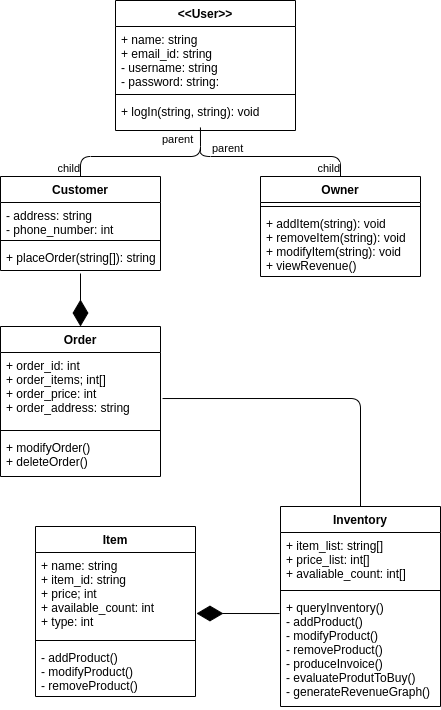

The diagram above was exported from draw.io. Its source (the exported page's mxGraphModel, read from the mxfile embedded in the PNG):
<mxGraphModel dx="1422" dy="805" grid="1" gridSize="10" guides="1" tooltips="1" connect="1" arrows="1" fold="1" page="1" pageScale="1" pageWidth="850" pageHeight="1100" math="0" shadow="0">
  <root>
    <mxCell id="0" />
    <mxCell id="1" parent="0" />
    <mxCell id="bmOz6zanOWDWzmPPRvD4-1" value="Customer" style="swimlane;fontStyle=1;align=center;verticalAlign=top;childLayout=stackLayout;horizontal=1;startSize=26;horizontalStack=0;resizeParent=1;resizeParentMax=0;resizeLast=0;collapsible=1;marginBottom=0;" vertex="1" parent="1">
      <mxGeometry x="230" y="230" width="160" height="94" as="geometry" />
    </mxCell>
    <mxCell id="bmOz6zanOWDWzmPPRvD4-2" value="- address: string&#10;- phone_number: int" style="text;strokeColor=none;fillColor=none;align=left;verticalAlign=top;spacingLeft=4;spacingRight=4;overflow=hidden;rotatable=0;points=[[0,0.5],[1,0.5]];portConstraint=eastwest;" vertex="1" parent="bmOz6zanOWDWzmPPRvD4-1">
      <mxGeometry y="26" width="160" height="34" as="geometry" />
    </mxCell>
    <mxCell id="bmOz6zanOWDWzmPPRvD4-3" value="" style="line;strokeWidth=1;fillColor=none;align=left;verticalAlign=middle;spacingTop=-1;spacingLeft=3;spacingRight=3;rotatable=0;labelPosition=right;points=[];portConstraint=eastwest;" vertex="1" parent="bmOz6zanOWDWzmPPRvD4-1">
      <mxGeometry y="60" width="160" height="8" as="geometry" />
    </mxCell>
    <mxCell id="bmOz6zanOWDWzmPPRvD4-4" value="+ placeOrder(string[]): string" style="text;strokeColor=none;fillColor=none;align=left;verticalAlign=top;spacingLeft=4;spacingRight=4;overflow=hidden;rotatable=0;points=[[0,0.5],[1,0.5]];portConstraint=eastwest;" vertex="1" parent="bmOz6zanOWDWzmPPRvD4-1">
      <mxGeometry y="68" width="160" height="26" as="geometry" />
    </mxCell>
    <mxCell id="bmOz6zanOWDWzmPPRvD4-5" value="&lt;&lt;User&gt;&gt;" style="swimlane;fontStyle=1;align=center;verticalAlign=top;childLayout=stackLayout;horizontal=1;startSize=26;horizontalStack=0;resizeParent=1;resizeParentMax=0;resizeLast=0;collapsible=1;marginBottom=0;" vertex="1" parent="1">
      <mxGeometry x="345" y="54" width="180" height="130" as="geometry" />
    </mxCell>
    <mxCell id="bmOz6zanOWDWzmPPRvD4-6" value="+ name: string&#10;+ email_id: string&#10;- username: string&#10;- password: string: " style="text;strokeColor=none;fillColor=none;align=left;verticalAlign=top;spacingLeft=4;spacingRight=4;overflow=hidden;rotatable=0;points=[[0,0.5],[1,0.5]];portConstraint=eastwest;" vertex="1" parent="bmOz6zanOWDWzmPPRvD4-5">
      <mxGeometry y="26" width="180" height="64" as="geometry" />
    </mxCell>
    <mxCell id="bmOz6zanOWDWzmPPRvD4-7" value="" style="line;strokeWidth=1;fillColor=none;align=left;verticalAlign=middle;spacingTop=-1;spacingLeft=3;spacingRight=3;rotatable=0;labelPosition=right;points=[];portConstraint=eastwest;" vertex="1" parent="bmOz6zanOWDWzmPPRvD4-5">
      <mxGeometry y="90" width="180" height="8" as="geometry" />
    </mxCell>
    <mxCell id="bmOz6zanOWDWzmPPRvD4-8" value="+ logIn(string, string): void" style="text;strokeColor=none;fillColor=none;align=left;verticalAlign=top;spacingLeft=4;spacingRight=4;overflow=hidden;rotatable=0;points=[[0,0.5],[1,0.5]];portConstraint=eastwest;" vertex="1" parent="bmOz6zanOWDWzmPPRvD4-5">
      <mxGeometry y="98" width="180" height="32" as="geometry" />
    </mxCell>
    <mxCell id="bmOz6zanOWDWzmPPRvD4-9" value="Owner" style="swimlane;fontStyle=1;align=center;verticalAlign=top;childLayout=stackLayout;horizontal=1;startSize=26;horizontalStack=0;resizeParent=1;resizeParentMax=0;resizeLast=0;collapsible=1;marginBottom=0;" vertex="1" parent="1">
      <mxGeometry x="490" y="230" width="160" height="100" as="geometry" />
    </mxCell>
    <mxCell id="bmOz6zanOWDWzmPPRvD4-11" value="" style="line;strokeWidth=1;fillColor=none;align=left;verticalAlign=middle;spacingTop=-1;spacingLeft=3;spacingRight=3;rotatable=0;labelPosition=right;points=[];portConstraint=eastwest;" vertex="1" parent="bmOz6zanOWDWzmPPRvD4-9">
      <mxGeometry y="26" width="160" height="8" as="geometry" />
    </mxCell>
    <mxCell id="bmOz6zanOWDWzmPPRvD4-12" value="+ addItem(string): void&#10;+ removeItem(string): void&#10;+ modifyItem(string): void&#10;+ viewRevenue()" style="text;strokeColor=none;fillColor=none;align=left;verticalAlign=top;spacingLeft=4;spacingRight=4;overflow=hidden;rotatable=0;points=[[0,0.5],[1,0.5]];portConstraint=eastwest;" vertex="1" parent="bmOz6zanOWDWzmPPRvD4-9">
      <mxGeometry y="34" width="160" height="66" as="geometry" />
    </mxCell>
    <mxCell id="bmOz6zanOWDWzmPPRvD4-13" value="Inventory" style="swimlane;fontStyle=1;align=center;verticalAlign=top;childLayout=stackLayout;horizontal=1;startSize=26;horizontalStack=0;resizeParent=1;resizeParentMax=0;resizeLast=0;collapsible=1;marginBottom=0;" vertex="1" parent="1">
      <mxGeometry x="510" y="560" width="160" height="200" as="geometry" />
    </mxCell>
    <mxCell id="bmOz6zanOWDWzmPPRvD4-14" value="+ item_list: string[]&#10;+ price_list: int[]&#10;+ avaliable_count: int[]" style="text;strokeColor=none;fillColor=none;align=left;verticalAlign=top;spacingLeft=4;spacingRight=4;overflow=hidden;rotatable=0;points=[[0,0.5],[1,0.5]];portConstraint=eastwest;" vertex="1" parent="bmOz6zanOWDWzmPPRvD4-13">
      <mxGeometry y="26" width="160" height="54" as="geometry" />
    </mxCell>
    <mxCell id="bmOz6zanOWDWzmPPRvD4-15" value="" style="line;strokeWidth=1;fillColor=none;align=left;verticalAlign=middle;spacingTop=-1;spacingLeft=3;spacingRight=3;rotatable=0;labelPosition=right;points=[];portConstraint=eastwest;" vertex="1" parent="bmOz6zanOWDWzmPPRvD4-13">
      <mxGeometry y="80" width="160" height="8" as="geometry" />
    </mxCell>
    <mxCell id="bmOz6zanOWDWzmPPRvD4-16" value="+ queryInventory()&#10;- addProduct()&#10;- modifyProduct()&#10;- removeProduct()&#10;- produceInvoice()&#10;- evaluateProdutToBuy()&#10;- generateRevenueGraph()" style="text;strokeColor=none;fillColor=none;align=left;verticalAlign=top;spacingLeft=4;spacingRight=4;overflow=hidden;rotatable=0;points=[[0,0.5],[1,0.5]];portConstraint=eastwest;" vertex="1" parent="bmOz6zanOWDWzmPPRvD4-13">
      <mxGeometry y="88" width="160" height="112" as="geometry" />
    </mxCell>
    <mxCell id="bmOz6zanOWDWzmPPRvD4-17" value="" style="endArrow=none;html=1;edgeStyle=orthogonalEdgeStyle;exitX=0.472;exitY=0.905;exitDx=0;exitDy=0;exitPerimeter=0;" edge="1" parent="1" source="bmOz6zanOWDWzmPPRvD4-8" target="bmOz6zanOWDWzmPPRvD4-1">
      <mxGeometry relative="1" as="geometry">
        <mxPoint x="340" y="410" as="sourcePoint" />
        <mxPoint x="500" y="410" as="targetPoint" />
        <Array as="points">
          <mxPoint x="430" y="210" />
          <mxPoint x="310" y="210" />
        </Array>
      </mxGeometry>
    </mxCell>
    <mxCell id="bmOz6zanOWDWzmPPRvD4-18" value="parent" style="edgeLabel;resizable=0;html=1;align=left;verticalAlign=bottom;" connectable="0" vertex="1" parent="bmOz6zanOWDWzmPPRvD4-17">
      <mxGeometry x="-1" relative="1" as="geometry">
        <mxPoint x="-39.96" y="19.99" as="offset" />
      </mxGeometry>
    </mxCell>
    <mxCell id="bmOz6zanOWDWzmPPRvD4-19" value="child" style="edgeLabel;resizable=0;html=1;align=right;verticalAlign=bottom;" connectable="0" vertex="1" parent="bmOz6zanOWDWzmPPRvD4-17">
      <mxGeometry x="1" relative="1" as="geometry" />
    </mxCell>
    <mxCell id="bmOz6zanOWDWzmPPRvD4-20" value="" style="endArrow=none;html=1;edgeStyle=orthogonalEdgeStyle;entryX=0.5;entryY=0;entryDx=0;entryDy=0;" edge="1" parent="1" target="bmOz6zanOWDWzmPPRvD4-9">
      <mxGeometry relative="1" as="geometry">
        <mxPoint x="430" y="200" as="sourcePoint" />
        <mxPoint x="500" y="410" as="targetPoint" />
        <Array as="points">
          <mxPoint x="430" y="210" />
          <mxPoint x="570" y="210" />
        </Array>
      </mxGeometry>
    </mxCell>
    <mxCell id="bmOz6zanOWDWzmPPRvD4-21" value="parent" style="edgeLabel;resizable=0;html=1;align=left;verticalAlign=bottom;" connectable="0" vertex="1" parent="bmOz6zanOWDWzmPPRvD4-20">
      <mxGeometry x="-1" relative="1" as="geometry">
        <mxPoint x="10" y="10" as="offset" />
      </mxGeometry>
    </mxCell>
    <mxCell id="bmOz6zanOWDWzmPPRvD4-22" value="child" style="edgeLabel;resizable=0;html=1;align=right;verticalAlign=bottom;" connectable="0" vertex="1" parent="bmOz6zanOWDWzmPPRvD4-20">
      <mxGeometry x="1" relative="1" as="geometry" />
    </mxCell>
    <mxCell id="bmOz6zanOWDWzmPPRvD4-23" value="Item" style="swimlane;fontStyle=1;align=center;verticalAlign=top;childLayout=stackLayout;horizontal=1;startSize=26;horizontalStack=0;resizeParent=1;resizeParentMax=0;resizeLast=0;collapsible=1;marginBottom=0;" vertex="1" parent="1">
      <mxGeometry x="265" y="580" width="160" height="170" as="geometry" />
    </mxCell>
    <mxCell id="bmOz6zanOWDWzmPPRvD4-24" value="+ name: string&#10;+ item_id: string&#10;+ price; int&#10;+ available_count: int&#10;+ type: int" style="text;strokeColor=none;fillColor=none;align=left;verticalAlign=top;spacingLeft=4;spacingRight=4;overflow=hidden;rotatable=0;points=[[0,0.5],[1,0.5]];portConstraint=eastwest;" vertex="1" parent="bmOz6zanOWDWzmPPRvD4-23">
      <mxGeometry y="26" width="160" height="84" as="geometry" />
    </mxCell>
    <mxCell id="bmOz6zanOWDWzmPPRvD4-25" value="" style="line;strokeWidth=1;fillColor=none;align=left;verticalAlign=middle;spacingTop=-1;spacingLeft=3;spacingRight=3;rotatable=0;labelPosition=right;points=[];portConstraint=eastwest;" vertex="1" parent="bmOz6zanOWDWzmPPRvD4-23">
      <mxGeometry y="110" width="160" height="8" as="geometry" />
    </mxCell>
    <mxCell id="bmOz6zanOWDWzmPPRvD4-26" value="- addProduct()&#10;- modifyProduct()&#10;- removeProduct()" style="text;strokeColor=none;fillColor=none;align=left;verticalAlign=top;spacingLeft=4;spacingRight=4;overflow=hidden;rotatable=0;points=[[0,0.5],[1,0.5]];portConstraint=eastwest;" vertex="1" parent="bmOz6zanOWDWzmPPRvD4-23">
      <mxGeometry y="118" width="160" height="52" as="geometry" />
    </mxCell>
    <mxCell id="bmOz6zanOWDWzmPPRvD4-27" value="Order" style="swimlane;fontStyle=1;align=center;verticalAlign=top;childLayout=stackLayout;horizontal=1;startSize=26;horizontalStack=0;resizeParent=1;resizeParentMax=0;resizeLast=0;collapsible=1;marginBottom=0;" vertex="1" parent="1">
      <mxGeometry x="230" y="380" width="160" height="150" as="geometry" />
    </mxCell>
    <mxCell id="bmOz6zanOWDWzmPPRvD4-28" value="+ order_id: int&#10;+ order_items; int[]&#10;+ order_price: int&#10;+ order_address: string" style="text;strokeColor=none;fillColor=none;align=left;verticalAlign=top;spacingLeft=4;spacingRight=4;overflow=hidden;rotatable=0;points=[[0,0.5],[1,0.5]];portConstraint=eastwest;" vertex="1" parent="bmOz6zanOWDWzmPPRvD4-27">
      <mxGeometry y="26" width="160" height="74" as="geometry" />
    </mxCell>
    <mxCell id="bmOz6zanOWDWzmPPRvD4-29" value="" style="line;strokeWidth=1;fillColor=none;align=left;verticalAlign=middle;spacingTop=-1;spacingLeft=3;spacingRight=3;rotatable=0;labelPosition=right;points=[];portConstraint=eastwest;" vertex="1" parent="bmOz6zanOWDWzmPPRvD4-27">
      <mxGeometry y="100" width="160" height="8" as="geometry" />
    </mxCell>
    <mxCell id="bmOz6zanOWDWzmPPRvD4-30" value="+ modifyOrder()&#10;+ deleteOrder()" style="text;strokeColor=none;fillColor=none;align=left;verticalAlign=top;spacingLeft=4;spacingRight=4;overflow=hidden;rotatable=0;points=[[0,0.5],[1,0.5]];portConstraint=eastwest;" vertex="1" parent="bmOz6zanOWDWzmPPRvD4-27">
      <mxGeometry y="108" width="160" height="42" as="geometry" />
    </mxCell>
    <mxCell id="bmOz6zanOWDWzmPPRvD4-31" value="" style="endArrow=diamondThin;endFill=1;endSize=24;html=1;entryX=0.5;entryY=0;entryDx=0;entryDy=0;" edge="1" parent="1" target="bmOz6zanOWDWzmPPRvD4-27">
      <mxGeometry width="160" relative="1" as="geometry">
        <mxPoint x="310" y="327" as="sourcePoint" />
        <mxPoint x="500" y="470" as="targetPoint" />
      </mxGeometry>
    </mxCell>
    <mxCell id="bmOz6zanOWDWzmPPRvD4-33" value="" style="endArrow=diamondThin;endFill=1;endSize=24;html=1;entryX=1.006;entryY=0.726;entryDx=0;entryDy=0;entryPerimeter=0;exitX=-0.006;exitY=0.17;exitDx=0;exitDy=0;exitPerimeter=0;" edge="1" parent="1" source="bmOz6zanOWDWzmPPRvD4-16" target="bmOz6zanOWDWzmPPRvD4-24">
      <mxGeometry width="160" relative="1" as="geometry">
        <mxPoint x="110" y="760" as="sourcePoint" />
        <mxPoint x="270" y="760" as="targetPoint" />
      </mxGeometry>
    </mxCell>
    <mxCell id="bmOz6zanOWDWzmPPRvD4-36" value="" style="endArrow=none;html=1;exitX=1.013;exitY=0.622;exitDx=0;exitDy=0;exitPerimeter=0;entryX=0.5;entryY=0;entryDx=0;entryDy=0;" edge="1" parent="1" source="bmOz6zanOWDWzmPPRvD4-28" target="bmOz6zanOWDWzmPPRvD4-13">
      <mxGeometry width="50" height="50" relative="1" as="geometry">
        <mxPoint x="400" y="440" as="sourcePoint" />
        <mxPoint x="450" y="390" as="targetPoint" />
        <Array as="points">
          <mxPoint x="590" y="452" />
        </Array>
      </mxGeometry>
    </mxCell>
  </root>
</mxGraphModel>